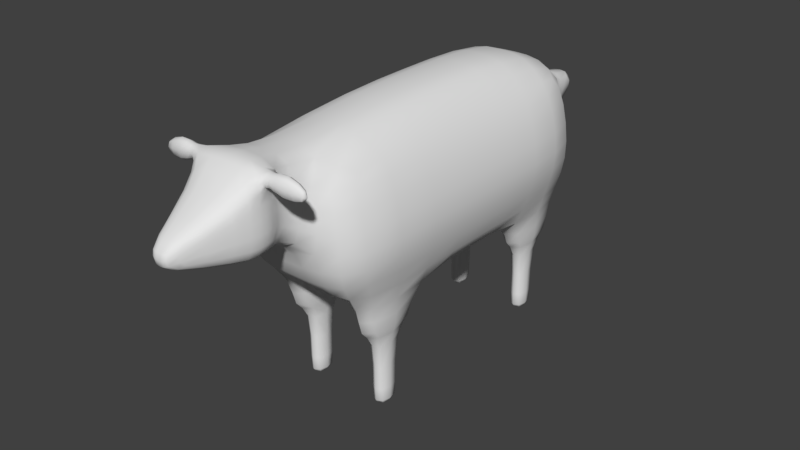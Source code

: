 # Source: sheep.blend  (saved by Blender 2.79.0; exported with 4.5.12 LTS)
import bpy
from mathutils import Matrix  # noqa: F401  (used for matrix-valued properties, if any)

bpy.ops.wm.read_factory_settings(use_empty=True)
scene = bpy.context.scene
scene.name = 'Scene'

# ---- collections
col_collection_1 = bpy.data.collections.new('Collection 1'); scene.collection.children.link(col_collection_1)

# ---- materials (node trees are filled in below, after node groups)
mat_material = bpy.data.materials.new('Material')
mat_material.alpha_threshold = 0.0
mat_material.use_transparent_shadow = False
mat_material.roughness = 0.5
mat_material.line_color = (0.0, 0.0, 0.0, 1.0)

# ---- material node trees

# ---- world
world_world = bpy.data.worlds.new('World'); scene.world = world_world
world_world.color = (0.05088, 0.05088, 0.05088)
world_world.use_sun_shadow = False
world_world.sun_shadow_jitter_overblur = 0.0
world_world.cycles.sampling_method = 'MANUAL'

# ---- meshes
me_cube = bpy.data.meshes.new('Cube')
me_cube.from_pydata([(0.6187, -0.2545, -0.7143), (0.6187, 3.041, -0.7143), (0.6084, -0.6128, 0.8263), (0.6084, 3.041, 0.8263), (0.6187, 1.393, -0.7143), (0.846, -0.6128, 0.03847), (0.846, 3.041, 0.03847), (0.6084, 1.393, 0.8263), (0.846, 1.393, 0.03847), (0.6187, 2.217, -0.7143), (0.7604, -0.6128, 0.5), (0.7604, 3.041, 0.5), (0.6084, 2.217, 0.8263), (0.6187, 0.5693, -0.7143), (0.2767, -0.2545, -0.7143), (0.7604, -0.5237, -0.3274), (0.2767, 3.041, -0.7143), (0.7604, 3.041, -0.3274), (0.6084, 0.5693, 0.8263), (0.3231, -0.7598, 1.0), (0.3231, 3.041, 1.0), (0.4477, -0.7598, 0.03847), (0.1932, 3.469, 0.03847), (0.846, 2.217, 0.03847), (0.846, 0.5693, 0.03847), (0.7604, 1.393, -0.3274), (0.7604, 1.393, 0.5), (0.3231, 1.393, 1.143), (0.3587, 1.393, -0.793), (0.2815, 2.217, -0.793), (0.2815, 0.5693, -0.793), (0.3231, 0.5693, 1.143), (0.3231, 2.217, 1.143), (0.7604, 0.5693, 0.5), (0.7604, 0.5693, -0.3274), (0.7604, 2.217, -0.3274), (0.1932, 3.371, 0.5), (0.4477, 3.371, -0.3274), (0.4477, -0.7209, -0.3274), (0.4477, -0.7598, 0.5), (0.7604, 2.217, 0.5), (0.417, -1.164, 1.102), (0.3099, -1.067, 0.2673), (0.3099, -1.067, 0.674), (0.4111, -1.352, 1.095), (0.3099, -1.374, 0.1979), (0.03983, -2.151, 0.5838), (0.03983, -2.151, 0.3304), (0.03983, -2.151, 0.4559), (0.406, -1.207, 0.6598), (0.3844, -1.209, 0.9125), (0.406, -1.207, 0.3802), (0.406, -1.374, 0.3324), (0.1156, -2.151, 0.3917), (0.406, -1.374, 0.6598), (0.4006, -1.352, 0.9083), (0.1156, -2.151, 0.4844), (0.1156, -2.151, 0.5418), (0.4861, -1.337, 1.067), (0.4739, -1.337, 0.9576), (0.4875, -1.203, 1.068), (0.4642, -1.231, 0.9596), (0.1493, 4.109, 0.2266), (0.1493, 4.011, 0.5338), (0.2653, -1.527, 0.219), (0.2653, -1.527, 0.8791), (0.3575, -1.527, 0.3429), (0.3575, -1.527, 0.6413), (0.3575, -1.527, 0.7634), (0.5358, 2.481, -1.151), (0.5358, 2.777, -1.151), (0.5358, 0.009291, -1.151), (0.5358, 0.3055, -1.151), (0.346, 0.009291, -1.151), (0.346, 2.777, -1.151), (0.346, 2.481, -1.151), (0.346, 0.3055, -1.151), (0.6187, 2.217, -1.097), (0.6187, 3.041, -1.097), (0.6187, -0.2545, -1.097), (0.6187, 0.5693, -1.097), (0.281, -0.2545, -1.097), (0.281, 3.041, -1.097), (0.281, 2.217, -1.097), (0.281, 0.5693, -1.097), (0.5358, 2.481, -1.922), (0.5358, 2.777, -1.922), (0.5358, 0.009291, -1.922), (0.5358, 0.3055, -1.922), (0.346, 0.009291, -1.922), (0.346, 2.777, -1.922), (0.346, 2.481, -1.922), (0.346, 0.3055, -1.922), (0.5358, 2.481, -2.018), (0.5358, 2.777, -2.018), (0.5358, 0.009291, -2.018), (0.5358, 0.3055, -2.018), (0.346, 0.009291, -2.018), (0.346, 2.777, -2.018), (0.346, 2.481, -2.018), (0.346, 0.3055, -2.018), (0.6363, -1.346, 1.135), (0.621, -1.346, 0.8435), (0.6381, -1.179, 1.138), (0.6087, -1.213, 0.8489), (0.8887, -1.293, 1.007), (0.8822, -1.293, 0.8999), (0.8895, -1.221, 1.008), (0.8769, -1.236, 0.9016), (-0.6187, -0.2545, -0.7143), (-0.6187, 3.041, -0.7143), (-0.6084, -0.6128, 0.8263), (-0.6084, 3.041, 0.8263), (-0.6187, 1.393, -0.7143), (0.0, -0.2545, -0.7143), (-0.846, -0.6128, 0.03847), (0.0, 3.041, -0.7143), (-0.846, 3.041, 0.03847), (-0.6084, 1.393, 0.8263), (0.0, -0.7598, 1.0), (0.0, 3.041, 1.0), (0.0, -0.7598, 0.03847), (0.0, 3.469, 0.03847), (-0.846, 1.393, 0.03847), (0.0, 1.393, 1.143), (0.0, 1.393, -0.835), (-0.6187, 2.217, -0.7143), (-0.7604, -0.6128, 0.5), (-0.7604, 3.041, 0.5), (-0.6084, 2.217, 0.8263), (-0.6187, 0.5693, -0.7143), (-0.2767, -0.2545, -0.7143), (-0.7604, -0.5237, -0.3274), (-0.2767, 3.041, -0.7143), (-0.7604, 3.041, -0.3274), (-0.6084, 0.5693, 0.8263), (-0.3231, -0.7598, 1.0), (-0.3231, 3.041, 1.0), (-0.4477, -0.7598, 0.03847), (0.0, -0.7209, -0.3274), (-0.1932, 3.469, 0.03847), (0.0, 3.371, -0.3274), (0.0, 3.371, 0.5), (-0.846, 2.217, 0.03847), (-0.846, 0.5693, 0.03847), (-0.7604, 1.393, -0.3274), (-0.7604, 1.393, 0.5), (0.0, 2.217, 1.143), (0.0, 0.5693, 1.143), (-0.3231, 1.393, 1.143), (-0.3587, 1.393, -0.793), (0.0, 0.5693, -0.835), (0.0, 2.217, -0.835), (-0.2815, 2.217, -0.793), (-0.2815, 0.5693, -0.793), (-0.3231, 0.5693, 1.143), (-0.3231, 2.217, 1.143), (-0.7604, 0.5693, 0.5), (-0.7604, 0.5693, -0.3274), (-0.7604, 2.217, -0.3274), (-0.1932, 3.371, 0.5), (-0.4477, 3.371, -0.3274), (-0.4477, -0.7209, -0.3274), (-0.4477, -0.7598, 0.5), (-0.7604, 2.217, 0.5), (-0.417, -1.164, 1.102), (0.0, -1.137, 1.137), (-0.3099, -1.067, 0.2673), (0.0, -1.067, 0.2673), (-0.3099, -1.067, 0.674), (-0.4111, -1.352, 1.095), (0.0, -1.374, 1.125), (-0.3099, -1.374, 0.1979), (0.0, -1.374, 0.1979), (-0.03983, -2.151, 0.5838), (0.0, -2.151, 0.5838), (-0.03983, -2.151, 0.3304), (0.0, -2.151, 0.3304), (0.0, -2.151, 0.4559), (-0.03983, -2.151, 0.4559), (-0.406, -1.207, 0.6598), (-0.3844, -1.209, 0.9125), (-0.406, -1.207, 0.3802), (-0.406, -1.374, 0.3324), (-0.1156, -2.151, 0.3917), (-0.406, -1.374, 0.6598), (-0.4006, -1.352, 0.9083), (-0.1156, -2.151, 0.4844), (-0.1156, -2.151, 0.5418), (-0.4861, -1.337, 1.067), (-0.4739, -1.337, 0.9576), (-0.4875, -1.203, 1.068), (-0.4642, -1.231, 0.9596), (-0.1493, 4.109, 0.2266), (0.0, 4.109, 0.2266), (0.0, 4.011, 0.5338), (-0.1493, 4.011, 0.5338), (0.0, -1.527, 0.8791), (0.0, -1.527, 0.219), (-0.2653, -1.527, 0.219), (-0.2653, -1.527, 0.8791), (-0.3575, -1.527, 0.3429), (-0.3575, -1.527, 0.6413), (-0.3575, -1.527, 0.7634), (-0.5358, 2.481, -1.151), (-0.5358, 2.777, -1.151), (-0.5358, 0.009291, -1.151), (-0.5358, 0.3055, -1.151), (-0.346, 0.009291, -1.151), (-0.346, 2.777, -1.151), (-0.346, 2.481, -1.151), (-0.346, 0.3055, -1.151), (-0.6187, 2.217, -1.097), (-0.6187, 3.041, -1.097), (-0.6187, -0.2545, -1.097), (-0.6187, 0.5693, -1.097), (-0.281, -0.2545, -1.097), (-0.281, 3.041, -1.097), (-0.281, 2.217, -1.097), (-0.281, 0.5693, -1.097), (-0.5358, 2.481, -1.922), (-0.5358, 2.777, -1.922), (-0.5358, 0.009291, -1.922), (-0.5358, 0.3055, -1.922), (-0.346, 0.009291, -1.922), (-0.346, 2.777, -1.922), (-0.346, 2.481, -1.922), (-0.346, 0.3055, -1.922), (-0.5358, 2.481, -2.018), (-0.5358, 2.777, -2.018), (-0.5358, 0.009291, -2.018), (-0.5358, 0.3055, -2.018), (-0.346, 0.009291, -2.018), (-0.346, 2.777, -2.018), (-0.346, 2.481, -2.018), (-0.346, 0.3055, -2.018), (-0.6363, -1.346, 1.135), (-0.621, -1.346, 0.8435), (-0.6381, -1.179, 1.138), (-0.6087, -1.213, 0.8489), (-0.8887, -1.293, 1.007), (-0.8822, -1.293, 0.8999), (-0.8895, -1.221, 1.008), (-0.8769, -1.236, 0.9016)], [], [(40, 11, 3, 12), (21, 42, 168, 121), (38, 139, 114, 14), (37, 141, 122, 22), (36, 142, 120, 20), (35, 17, 6, 23), (34, 25, 8, 24), (33, 26, 7, 18), (32, 20, 120, 147), (31, 27, 124, 148), (30, 151, 125, 28), (29, 152, 116, 16), (28, 125, 152, 29), (4, 28, 29, 9), (14, 114, 151, 30), (13, 30, 28, 4), (18, 7, 27, 31), (2, 18, 31, 19), (19, 31, 148, 119), (12, 3, 20, 32), (7, 12, 32, 27), (27, 32, 147, 124), (24, 8, 26, 33), (5, 24, 33, 10), (10, 33, 18, 2), (13, 4, 25, 34), (0, 13, 34, 15), (15, 34, 24, 5), (9, 1, 17, 35), (4, 9, 35, 25), (25, 35, 23, 8), (6, 22, 36, 11), (11, 36, 20, 3), (16, 116, 141, 37), (1, 16, 37, 17), (17, 37, 22, 6), (21, 121, 139, 38), (5, 21, 38, 15), (15, 38, 14, 0), (39, 43, 42, 21), (2, 19, 39, 10), (10, 39, 21, 5), (23, 6, 11, 40), (8, 23, 40, 26), (26, 40, 12, 7), (19, 41, 43, 39), (119, 166, 41, 19), (47, 53, 56, 48), (41, 50, 49, 43), (166, 171, 44, 41), (65, 68, 55, 44), (42, 45, 173, 168), (47, 48, 178, 177), (46, 175, 178, 48), (64, 47, 177, 198), (48, 56, 57, 46), (197, 175, 46, 65), (50, 55, 54, 49), (67, 56, 53, 66), (49, 54, 52, 51), (68, 57, 56, 67), (64, 66, 53, 47), (42, 51, 52, 45), (43, 49, 51, 42), (55, 59, 58, 44), (61, 60, 103, 104), (41, 60, 61, 50), (50, 61, 59, 55), (44, 58, 60, 41), (62, 194, 195, 63), (36, 63, 195, 142), (122, 194, 62, 22), (22, 62, 63, 36), (30, 13, 80, 84), (45, 52, 66, 64), (55, 68, 67, 54), (54, 67, 66, 52), (171, 197, 65, 44), (45, 64, 198, 173), (46, 57, 68, 65), (72, 71, 87, 88), (70, 69, 85, 86), (73, 76, 92, 89), (14, 30, 84, 81), (13, 0, 79, 80), (0, 14, 81, 79), (9, 29, 83, 77), (16, 1, 78, 82), (29, 16, 82, 83), (1, 9, 77, 78), (69, 70, 78, 77), (71, 72, 80, 79), (73, 71, 79, 81), (70, 74, 82, 78), (75, 69, 77, 83), (74, 75, 83, 82), (72, 76, 84, 80), (76, 73, 81, 84), (86, 85, 93, 94), (89, 92, 100, 97), (71, 73, 89, 87), (74, 70, 86, 90), (69, 75, 91, 85), (75, 74, 90, 91), (76, 72, 88, 92), (93, 99, 98, 94), (95, 97, 100, 96), (88, 87, 95, 96), (87, 89, 97, 95), (90, 86, 94, 98), (85, 91, 99, 93), (91, 90, 98, 99), (92, 88, 96, 100), (104, 103, 107, 108), (60, 58, 101, 103), (59, 61, 104, 102), (58, 59, 102, 101), (105, 106, 108, 107), (103, 101, 105, 107), (102, 104, 108, 106), (101, 102, 106, 105), (164, 129, 112, 128), (138, 121, 168, 167), (162, 131, 114, 139), (161, 140, 122, 141), (160, 137, 120, 142), (159, 143, 117, 134), (158, 144, 123, 145), (157, 135, 118, 146), (156, 147, 120, 137), (155, 148, 124, 149), (154, 150, 125, 151), (153, 133, 116, 152), (150, 153, 152, 125), (113, 126, 153, 150), (131, 154, 151, 114), (130, 113, 150, 154), (135, 155, 149, 118), (111, 136, 155, 135), (136, 119, 148, 155), (129, 156, 137, 112), (118, 149, 156, 129), (149, 124, 147, 156), (144, 157, 146, 123), (115, 127, 157, 144), (127, 111, 135, 157), (130, 158, 145, 113), (109, 132, 158, 130), (132, 115, 144, 158), (126, 159, 134, 110), (113, 145, 159, 126), (145, 123, 143, 159), (117, 128, 160, 140), (128, 112, 137, 160), (133, 161, 141, 116), (110, 134, 161, 133), (134, 117, 140, 161), (138, 162, 139, 121), (115, 132, 162, 138), (132, 109, 131, 162), (163, 138, 167, 169), (111, 127, 163, 136), (127, 115, 138, 163), (143, 164, 128, 117), (123, 146, 164, 143), (146, 118, 129, 164), (136, 163, 169, 165), (119, 136, 165, 166), (176, 179, 187, 184), (165, 169, 180, 181), (166, 165, 170, 171), (200, 170, 186, 203), (167, 168, 173, 172), (176, 177, 178, 179), (174, 179, 178, 175), (199, 198, 177, 176), (179, 174, 188, 187), (197, 200, 174, 175), (181, 180, 185, 186), (202, 201, 184, 187), (180, 182, 183, 185), (203, 202, 187, 188), (199, 176, 184, 201), (167, 172, 183, 182), (169, 167, 182, 180), (186, 170, 189, 190), (192, 239, 238, 191), (165, 181, 192, 191), (181, 186, 190, 192), (170, 165, 191, 189), (193, 196, 195, 194), (160, 142, 195, 196), (122, 140, 193, 194), (140, 160, 196, 193), (154, 219, 215, 130), (172, 199, 201, 183), (186, 185, 202, 203), (185, 183, 201, 202), (171, 170, 200, 197), (172, 173, 198, 199), (174, 200, 203, 188), (207, 223, 222, 206), (205, 221, 220, 204), (208, 224, 227, 211), (131, 216, 219, 154), (130, 215, 214, 109), (109, 214, 216, 131), (126, 212, 218, 153), (133, 217, 213, 110), (153, 218, 217, 133), (110, 213, 212, 126), (204, 212, 213, 205), (206, 214, 215, 207), (208, 216, 214, 206), (205, 213, 217, 209), (210, 218, 212, 204), (209, 217, 218, 210), (207, 215, 219, 211), (211, 219, 216, 208), (221, 229, 228, 220), (224, 232, 235, 227), (206, 222, 224, 208), (209, 225, 221, 205), (204, 220, 226, 210), (210, 226, 225, 209), (211, 227, 223, 207), (228, 229, 233, 234), (230, 231, 235, 232), (223, 231, 230, 222), (222, 230, 232, 224), (225, 233, 229, 221), (220, 228, 234, 226), (226, 234, 233, 225), (227, 235, 231, 223), (239, 243, 242, 238), (191, 238, 236, 189), (190, 237, 239, 192), (189, 236, 237, 190), (240, 242, 243, 241), (238, 242, 240, 236), (237, 241, 243, 239), (236, 240, 241, 237)])
me_cube.polygons.foreach_set('use_smooth', [True] * 242)
_uv = me_cube.uv_layers.new(name='UVMap')
_uv.uv.foreach_set('vector', [0.311, 0.1616, 0.311, 0.0004766, 0.376, 0.001477, 0.376, 0.1626, 0.6156, 0.9871, 0.6416, 0.914, 0.7021, 0.9137, 0.7031, 0.9866, 0.6775, 0.0, 0.765, 0.0007899, 0.765, 0.1143, 0.7109, 0.1139, 0.8609, 0.2633, 0.7742, 0.2633, 0.7678, 0.206, 0.8052, 0.206, 0.8024, 0.1159, 0.765, 0.1159, 0.7675, 0.0, 0.8301, 3.501e-08, 0.1492, 0.1619, 0.1492, 0.0007346, 0.22, 0.0, 0.22, 0.1612, 0.1492, 0.4842, 0.1492, 0.3231, 0.22, 0.3223, 0.22, 0.4835, 0.311, 0.484, 0.311, 0.3228, 0.376, 0.3238, 0.376, 0.485, 0.5504, 0.1526, 0.5479, 0.0, 0.6109, 0.0006601, 0.6134, 0.1533, 0.5515, 0.4688, 0.5509, 0.3107, 0.614, 0.3114, 0.6145, 0.4695, 0.7071, 0.2684, 0.7624, 0.2721, 0.7592, 0.4208, 0.6888, 0.4169, 0.7007, 0.5657, 0.756, 0.5694, 0.7522, 0.7088, 0.6981, 0.7083, 0.6888, 0.4169, 0.7592, 0.4208, 0.756, 0.5694, 0.7007, 0.5657, 0.6376, 0.4105, 0.6888, 0.4169, 0.7007, 0.5657, 0.6344, 0.5591, 0.7109, 0.1139, 0.765, 0.1143, 0.7624, 0.2721, 0.7071, 0.2684, 0.6408, 0.2619, 0.7071, 0.2684, 0.6888, 0.4169, 0.6376, 0.4105, 0.376, 0.485, 0.376, 0.3238, 0.4403, 0.3258, 0.4403, 0.487, 0.4922, 0.7073, 0.4915, 0.4804, 0.5515, 0.4688, 0.5504, 0.7294, 0.5504, 0.7294, 0.5515, 0.4688, 0.6145, 0.4695, 0.6134, 0.7301, 0.4904, 0.1642, 0.4898, 0.006115, 0.5479, 0.0, 0.5504, 0.1526, 0.376, 0.3238, 0.376, 0.1626, 0.4403, 0.1646, 0.4403, 0.3258, 0.5509, 0.3107, 0.5504, 0.1526, 0.6134, 0.1533, 0.614, 0.3114, 0.22, 0.4835, 0.22, 0.3223, 0.311, 0.3228, 0.311, 0.484, 0.22, 0.7148, 0.22, 0.4835, 0.311, 0.484, 0.311, 0.7153, 0.311, 0.7153, 0.311, 0.484, 0.376, 0.485, 0.376, 0.7163, 0.07483, 0.4854, 0.07483, 0.3242, 0.1492, 0.3231, 0.1492, 0.4842, 0.07483, 0.6466, 0.07483, 0.4854, 0.1492, 0.4842, 0.1492, 0.6981, 0.1492, 0.6981, 0.1492, 0.4842, 0.22, 0.4835, 0.22, 0.7148, 0.07483, 0.1631, 0.07483, 0.001882, 0.1492, 0.0007346, 0.1492, 0.1619, 0.07483, 0.3242, 0.07483, 0.1631, 0.1492, 0.1619, 0.1492, 0.3231, 0.1492, 0.3231, 0.1492, 0.1619, 0.22, 0.1612, 0.22, 0.3223, 0.9421, 0.1712, 0.8052, 0.206, 0.8024, 0.1159, 0.9204, 0.08904, 0.9204, 0.08904, 0.8024, 0.1159, 0.8301, 3.501e-08, 0.8873, 0.03093, 0.8401, 0.3053, 0.7865, 0.3053, 0.7742, 0.2633, 0.8609, 0.2633, 0.9064, 0.3053, 0.8401, 0.3053, 0.8609, 0.2633, 0.9296, 0.2364, 0.9296, 0.2364, 0.8609, 0.2633, 0.8052, 0.206, 0.9421, 0.1712, 0.8448, 0.8522, 0.9322, 0.8526, 0.9314, 0.9244, 0.844, 0.9239, 0.765, 0.8523, 0.8448, 0.8522, 0.844, 0.9239, 0.7802, 0.9244, 0.6156, 0.03502, 0.6775, 0.0, 0.7109, 0.1139, 0.644, 0.1132, 0.8609, 0.6429, 0.8412, 0.5751, 0.9184, 0.5938, 0.9486, 0.6641, 0.8119, 0.6983, 0.8698, 0.6641, 0.8451, 0.7618, 0.782, 0.7621, 0.782, 0.7621, 0.8451, 0.7618, 0.8448, 0.8522, 0.765, 0.8523, 0.22, 0.1612, 0.22, 0.0, 0.311, 0.0004766, 0.311, 0.1616, 0.22, 0.3223, 0.22, 0.1612, 0.311, 0.1616, 0.311, 0.3228, 0.311, 0.3228, 0.311, 0.1616, 0.376, 0.1626, 0.376, 0.3238, 0.7651, 0.6187, 0.765, 0.538, 0.8412, 0.5751, 0.8609, 0.6429, 0.6134, 0.7301, 0.6156, 0.7972, 0.5337, 0.803, 0.5504, 0.7294, 0.2313, 0.8959, 0.2165, 0.8838, 0.2165, 0.8657, 0.2313, 0.8713, 0.765, 0.538, 0.8029, 0.538, 0.8509, 0.5502, 0.8412, 0.5751, 0.6156, 0.7972, 0.6156, 0.8431, 0.5349, 0.8393, 0.5337, 0.803, 0.8232, 0.478, 0.8457, 0.4842, 0.8104, 0.511, 0.775, 0.5025, 0.6416, 0.914, 0.6423, 0.864, 0.7029, 0.8637, 0.7021, 0.9137, 0.2313, 0.8959, 0.2313, 0.8713, 0.2391, 0.8713, 0.2391, 0.8959, 0.2313, 0.8463, 0.2391, 0.8463, 0.2391, 0.8713, 0.2313, 0.8713, 0.6511, 0.8348, 0.6953, 0.7134, 0.7031, 0.7134, 0.703, 0.8345, 0.2313, 0.8713, 0.2165, 0.8657, 0.2165, 0.8545, 0.2313, 0.8463, 0.4403, 0.9761, 0.4425, 0.8448, 0.4503, 0.8448, 0.4921, 0.9761, 0.8029, 0.538, 0.8104, 0.511, 0.8587, 0.5184, 0.8509, 0.5502, 0.8689, 0.4898, 0.9261, 0.3761, 0.9437, 0.3804, 0.9256, 0.5035, 0.8509, 0.5502, 0.8587, 0.5184, 0.9209, 0.5334, 0.904, 0.563, 0.8457, 0.4842, 0.9152, 0.3735, 0.9261, 0.3761, 0.8689, 0.4898, 0.6511, 0.8348, 0.6324, 0.8255, 0.6801, 0.7088, 0.6953, 0.7134, 0.9184, 0.5938, 0.904, 0.563, 0.9209, 0.5334, 0.9458, 0.5388, 0.8412, 0.5751, 0.8509, 0.5502, 0.904, 0.563, 0.9184, 0.5938, 0.5585, 0.9381, 0.5689, 0.9241, 0.5903, 0.9229, 0.5951, 0.9381, 0.034, 0.9584, 0.01686, 0.9599, 0.0, 0.9354, 0.04763, 0.9253, 0.01759, 0.9752, 0.01686, 0.9599, 0.034, 0.9584, 0.04763, 0.971, 0.3737, 0.8657, 0.3646, 0.8808, 0.3457, 0.8807, 0.3479, 0.8662, 0.5349, 0.8393, 0.5199, 0.8372, 0.5195, 0.8116, 0.5337, 0.803, 0.113, 0.8775, 0.1419, 0.878, 0.1419, 0.9407, 0.113, 0.9402, 0.308, 0.99, 0.3153, 0.8657, 0.3444, 0.8657, 0.3457, 0.99, 0.374, 0.9871, 0.3765, 0.8859, 0.4057, 0.8859, 0.4118, 0.9871, 0.1498, 0.8463, 0.1605, 0.7163, 0.2231, 0.7225, 0.242, 0.8463, 0.04773, 0.8875, 0.113, 0.8775, 0.113, 0.9459, 0.04763, 0.9418, 0.9458, 0.5388, 0.9209, 0.5334, 0.9256, 0.5035, 0.9486, 0.5084, 0.8104, 0.511, 0.8457, 0.4842, 0.8689, 0.4898, 0.8587, 0.5184, 0.8587, 0.5184, 0.8689, 0.4898, 0.9256, 0.5035, 0.9209, 0.5334, 0.7508, 0.9592, 0.7031, 0.9592, 0.7056, 0.9075, 0.7486, 0.8784, 0.6423, 0.864, 0.6511, 0.8348, 0.703, 0.8345, 0.7029, 0.8637, 0.4503, 0.8448, 0.4657, 0.8431, 0.5116, 0.9716, 0.4921, 0.9761, 0.9901, 0.8336, 0.9322, 0.8335, 0.9322, 0.6829, 0.9901, 0.683, 1.0, 0.1695, 0.9421, 0.1694, 0.9421, 0.01882, 1.0, 0.01891, 0.7031, 0.7088, 0.7611, 0.7088, 0.7611, 0.8596, 0.7031, 0.8596, 0.0749, 0.8775, 0.0903, 0.7163, 0.1498, 0.7163, 0.1498, 0.8775, 0.07483, 0.4854, 0.07483, 0.6466, 0.0, 0.6467, 0.0, 0.4855, 0.1498, 0.8463, 0.2165, 0.8463, 0.2158, 0.9212, 0.1499, 0.9212, 0.3079, 0.9408, 0.2421, 0.9253, 0.242, 0.8657, 0.3079, 0.8658, 0.8401, 0.3053, 0.9064, 0.3053, 0.9107, 0.3735, 0.8452, 0.3735, 0.0154, 0.8775, 0.0, 0.7163, 0.0749, 0.7163, 0.0749, 0.8775, 0.07483, 0.001882, 0.07483, 0.1631, 2.332e-08, 0.1632, 0.0, 0.002001, 0.3575, 0.8134, 0.3575, 0.7599, 0.374, 0.7163, 0.374, 0.8649, 0.2585, 0.7686, 0.2585, 0.8221, 0.242, 0.8657, 0.242, 0.7171, 0.2956, 0.7681, 0.2585, 0.7686, 0.242, 0.7171, 0.308, 0.7163, 0.3575, 0.7599, 0.3204, 0.7604, 0.308, 0.7171, 0.374, 0.7163, 0.3204, 0.8139, 0.3575, 0.8134, 0.374, 0.8649, 0.308, 0.8657, 0.3204, 0.7604, 0.3204, 0.8139, 0.308, 0.8657, 0.308, 0.7171, 0.2585, 0.8221, 0.2956, 0.8216, 0.308, 0.8649, 0.242, 0.8657, 0.2956, 0.8216, 0.2956, 0.7681, 0.308, 0.7163, 0.308, 0.8649, 1.0, 0.01891, 0.9421, 0.01882, 0.9421, 0.0, 1.0, 9.228e-05, 0.7031, 0.8596, 0.7611, 0.8596, 0.7611, 0.8784, 0.7031, 0.8784, 0.9421, 0.1695, 0.9791, 0.1696, 0.9791, 0.3203, 0.9421, 0.3203, 0.5483, 1.0, 0.5116, 0.9977, 0.5116, 0.8603, 0.5483, 0.8626, 0.9486, 0.3735, 0.9856, 0.3735, 0.9856, 0.5243, 0.9486, 0.5242, 0.432, 0.8859, 0.374, 0.8859, 0.374, 0.7351, 0.432, 0.7351, 0.9689, 0.9905, 0.9322, 0.9882, 0.9322, 0.8508, 0.9689, 0.8531, 0.1869, 0.9217, 0.224, 0.9212, 0.224, 0.9747, 0.1869, 0.9751, 0.1498, 0.9217, 0.1869, 0.9212, 0.1869, 0.9747, 0.1498, 0.9751, 0.9901, 0.683, 0.9322, 0.6829, 0.9322, 0.6641, 0.9901, 0.6642, 0.9421, 0.3203, 0.9791, 0.3203, 0.9791, 0.3392, 0.9421, 0.3391, 0.5483, 0.8626, 0.5116, 0.8603, 0.5116, 0.8431, 0.5483, 0.8454, 0.9486, 0.5242, 0.9856, 0.5243, 0.9856, 0.5431, 0.9486, 0.543, 0.432, 0.7351, 0.374, 0.7351, 0.374, 0.7163, 0.432, 0.7163, 0.9689, 0.8531, 0.9322, 0.8508, 0.9322, 0.8336, 0.9689, 0.8359, 0.04763, 0.9253, 0.0, 0.9354, 0.006948, 0.8809, 0.02434, 0.8775, 0.5195, 0.8116, 0.5199, 0.8372, 0.4915, 0.8361, 0.4911, 0.8038, 0.3457, 0.8807, 0.3646, 0.8808, 0.3737, 0.9095, 0.3501, 0.9094, 0.5903, 0.9229, 0.5689, 0.9241, 0.5483, 0.8943, 0.6054, 0.8945, 0.7648, 0.8787, 0.7648, 0.8995, 0.7537, 0.8991, 0.7508, 0.8784, 0.4911, 0.8038, 0.4915, 0.8361, 0.4405, 0.8303, 0.4403, 0.8165, 0.3501, 0.9094, 0.3737, 0.9095, 0.3609, 0.9612, 0.3508, 0.9612, 0.6054, 0.8945, 0.5483, 0.8943, 0.5621, 0.8432, 0.5831, 0.8431, 0.311, 0.1616, 0.376, 0.1626, 0.376, 0.001477, 0.311, 0.0004766, 0.6156, 0.9871, 0.7031, 0.9866, 0.7021, 0.9137, 0.6416, 0.914, 0.6775, 0.0, 0.7109, 0.1139, 0.765, 0.1143, 0.765, 0.0007899, 0.8609, 0.2633, 0.8052, 0.206, 0.7678, 0.206, 0.7742, 0.2633, 0.8024, 0.1159, 0.8301, 3.501e-08, 0.7675, 0.0, 0.765, 0.1159, 0.1492, 0.1619, 0.22, 0.1612, 0.22, 0.0, 0.1492, 0.0007346, 0.1492, 0.4842, 0.22, 0.4835, 0.22, 0.3223, 0.1492, 0.3231, 0.311, 0.484, 0.376, 0.485, 0.376, 0.3238, 0.311, 0.3228, 0.5504, 0.1526, 0.6134, 0.1533, 0.6109, 0.0006601, 0.5479, 0.0, 0.5515, 0.4688, 0.6145, 0.4695, 0.614, 0.3114, 0.5509, 0.3107, 0.7071, 0.2684, 0.6888, 0.4169, 0.7592, 0.4208, 0.7624, 0.2721, 0.7007, 0.5657, 0.6981, 0.7083, 0.7522, 0.7088, 0.756, 0.5694, 0.6888, 0.4169, 0.7007, 0.5657, 0.756, 0.5694, 0.7592, 0.4208, 0.6376, 0.4105, 0.6344, 0.5591, 0.7007, 0.5657, 0.6888, 0.4169, 0.7109, 0.1139, 0.7071, 0.2684, 0.7624, 0.2721, 0.765, 0.1143, 0.6408, 0.2619, 0.6376, 0.4105, 0.6888, 0.4169, 0.7071, 0.2684, 0.376, 0.485, 0.4403, 0.487, 0.4403, 0.3258, 0.376, 0.3238, 0.4922, 0.7073, 0.5504, 0.7294, 0.5515, 0.4688, 0.4915, 0.4804, 0.5504, 0.7294, 0.6134, 0.7301, 0.6145, 0.4695, 0.5515, 0.4688, 0.4904, 0.1642, 0.5504, 0.1526, 0.5479, 0.0, 0.4898, 0.006115, 0.376, 0.3238, 0.4403, 0.3258, 0.4403, 0.1646, 0.376, 0.1626, 0.5509, 0.3107, 0.614, 0.3114, 0.6134, 0.1533, 0.5504, 0.1526, 0.22, 0.4835, 0.311, 0.484, 0.311, 0.3228, 0.22, 0.3223, 0.22, 0.7148, 0.311, 0.7153, 0.311, 0.484, 0.22, 0.4835, 0.311, 0.7153, 0.376, 0.7163, 0.376, 0.485, 0.311, 0.484, 0.07483, 0.4854, 0.1492, 0.4842, 0.1492, 0.3231, 0.07483, 0.3242, 0.07483, 0.6466, 0.1492, 0.6981, 0.1492, 0.4842, 0.07483, 0.4854, 0.1492, 0.6981, 0.22, 0.7148, 0.22, 0.4835, 0.1492, 0.4842, 0.07483, 0.1631, 0.1492, 0.1619, 0.1492, 0.0007346, 0.07483, 0.001882, 0.07483, 0.3242, 0.1492, 0.3231, 0.1492, 0.1619, 0.07483, 0.1631, 0.1492, 0.3231, 0.22, 0.3223, 0.22, 0.1612, 0.1492, 0.1619, 0.9421, 0.1712, 0.9204, 0.08904, 0.8024, 0.1159, 0.8052, 0.206, 0.9204, 0.08904, 0.8873, 0.03093, 0.8301, 3.501e-08, 0.8024, 0.1159, 0.8401, 0.3053, 0.8609, 0.2633, 0.7742, 0.2633, 0.7865, 0.3053, 0.9064, 0.3053, 0.9296, 0.2364, 0.8609, 0.2633, 0.8401, 0.3053, 0.9296, 0.2364, 0.9421, 0.1712, 0.8052, 0.206, 0.8609, 0.2633, 0.8448, 0.8522, 0.844, 0.9239, 0.9314, 0.9244, 0.9322, 0.8526, 0.765, 0.8523, 0.7802, 0.9244, 0.844, 0.9239, 0.8448, 0.8522, 0.6156, 0.03502, 0.644, 0.1132, 0.7109, 0.1139, 0.6775, 0.0, 0.8609, 0.6429, 0.9486, 0.6641, 0.9184, 0.5938, 0.8412, 0.5751, 0.8119, 0.6983, 0.782, 0.7621, 0.8451, 0.7618, 0.8698, 0.6641, 0.782, 0.7621, 0.765, 0.8523, 0.8448, 0.8522, 0.8451, 0.7618, 0.22, 0.1612, 0.311, 0.1616, 0.311, 0.0004766, 0.22, 0.0, 0.22, 0.3223, 0.311, 0.3228, 0.311, 0.1616, 0.22, 0.1612, 0.311, 0.3228, 0.376, 0.3238, 0.376, 0.1626, 0.311, 0.1616, 0.7651, 0.6187, 0.8609, 0.6429, 0.8412, 0.5751, 0.765, 0.538, 0.6134, 0.7301, 0.5504, 0.7294, 0.5337, 0.803, 0.6156, 0.7972, 0.2313, 0.8959, 0.2313, 0.8713, 0.2165, 0.8657, 0.2165, 0.8838, 0.765, 0.538, 0.8412, 0.5751, 0.8509, 0.5502, 0.8029, 0.538, 0.6156, 0.7972, 0.5337, 0.803, 0.5349, 0.8393, 0.6156, 0.8431, 0.8232, 0.478, 0.775, 0.5025, 0.8104, 0.511, 0.8457, 0.4842, 0.6416, 0.914, 0.7021, 0.9137, 0.7029, 0.8637, 0.6423, 0.864, 0.2313, 0.8959, 0.2391, 0.8959, 0.2391, 0.8713, 0.2313, 0.8713, 0.2313, 0.8463, 0.2313, 0.8713, 0.2391, 0.8713, 0.2391, 0.8463, 0.6511, 0.8348, 0.703, 0.8345, 0.7031, 0.7134, 0.6953, 0.7134, 0.2313, 0.8713, 0.2313, 0.8463, 0.2165, 0.8545, 0.2165, 0.8657, 0.4403, 0.9761, 0.4921, 0.9761, 0.4503, 0.8448, 0.4425, 0.8448, 0.8029, 0.538, 0.8509, 0.5502, 0.8587, 0.5184, 0.8104, 0.511, 0.8689, 0.4898, 0.9256, 0.5035, 0.9437, 0.3804, 0.9261, 0.3761, 0.8509, 0.5502, 0.904, 0.563, 0.9209, 0.5334, 0.8587, 0.5184, 0.8457, 0.4842, 0.8689, 0.4898, 0.9261, 0.3761, 0.9152, 0.3735, 0.6511, 0.8348, 0.6953, 0.7134, 0.6801, 0.7088, 0.6324, 0.8255, 0.9184, 0.5938, 0.9458, 0.5388, 0.9209, 0.5334, 0.904, 0.563, 0.8412, 0.5751, 0.9184, 0.5938, 0.904, 0.563, 0.8509, 0.5502, 0.5585, 0.9381, 0.5951, 0.9381, 0.5903, 0.9229, 0.5689, 0.9241, 0.034, 0.9584, 0.04763, 0.9253, 0.0, 0.9354, 0.01686, 0.9599, 0.01759, 0.9752, 0.04763, 0.971, 0.034, 0.9584, 0.01686, 0.9599, 0.3737, 0.8657, 0.3479, 0.8662, 0.3457, 0.8807, 0.3646, 0.8808, 0.5349, 0.8393, 0.5337, 0.803, 0.5195, 0.8116, 0.5199, 0.8372, 0.113, 0.8775, 0.113, 0.9402, 0.1419, 0.9407, 0.1419, 0.878, 0.308, 0.99, 0.3457, 0.99, 0.3444, 0.8657, 0.3153, 0.8657, 0.374, 0.9871, 0.4118, 0.9871, 0.4057, 0.8859, 0.3765, 0.8859, 0.1498, 0.8463, 0.242, 0.8463, 0.2231, 0.7225, 0.1605, 0.7163, 0.04773, 0.8875, 0.04763, 0.9418, 0.113, 0.9459, 0.113, 0.8775, 0.9458, 0.5388, 0.9486, 0.5084, 0.9256, 0.5035, 0.9209, 0.5334, 0.8104, 0.511, 0.8587, 0.5184, 0.8689, 0.4898, 0.8457, 0.4842, 0.8587, 0.5184, 0.9209, 0.5334, 0.9256, 0.5035, 0.8689, 0.4898, 0.7508, 0.9592, 0.7486, 0.8784, 0.7056, 0.9075, 0.7031, 0.9592, 0.6423, 0.864, 0.7029, 0.8637, 0.703, 0.8345, 0.6511, 0.8348, 0.4503, 0.8448, 0.4921, 0.9761, 0.5116, 0.9716, 0.4657, 0.8431, 0.9901, 0.8336, 0.9901, 0.683, 0.9322, 0.6829, 0.9322, 0.8335, 1.0, 0.1695, 1.0, 0.01891, 0.9421, 0.01882, 0.9421, 0.1694, 0.7031, 0.7088, 0.7031, 0.8596, 0.7611, 0.8596, 0.7611, 0.7088, 0.0749, 0.8775, 0.1498, 0.8775, 0.1498, 0.7163, 0.0903, 0.7163, 0.07483, 0.4854, 0.0, 0.4855, 0.0, 0.6467, 0.07483, 0.6466, 0.1498, 0.8463, 0.1499, 0.9212, 0.2158, 0.9212, 0.2165, 0.8463, 0.3079, 0.9408, 0.3079, 0.8658, 0.242, 0.8657, 0.2421, 0.9253, 0.8401, 0.3053, 0.8452, 0.3735, 0.9107, 0.3735, 0.9064, 0.3053, 0.0154, 0.8775, 0.0749, 0.8775, 0.0749, 0.7163, 0.0, 0.7163, 0.07483, 0.001882, 0.0, 0.002001, 2.332e-08, 0.1632, 0.07483, 0.1631, 0.3575, 0.8134, 0.374, 0.8649, 0.374, 0.7163, 0.3575, 0.7599, 0.2585, 0.7686, 0.242, 0.7171, 0.242, 0.8657, 0.2585, 0.8221, 0.2956, 0.7681, 0.308, 0.7163, 0.242, 0.7171, 0.2585, 0.7686, 0.3575, 0.7599, 0.374, 0.7163, 0.308, 0.7171, 0.3204, 0.7604, 0.3204, 0.8139, 0.308, 0.8657, 0.374, 0.8649, 0.3575, 0.8134, 0.3204, 0.7604, 0.308, 0.7171, 0.308, 0.8657, 0.3204, 0.8139, 0.2585, 0.8221, 0.242, 0.8657, 0.308, 0.8649, 0.2956, 0.8216, 0.2956, 0.8216, 0.308, 0.8649, 0.308, 0.7163, 0.2956, 0.7681, 1.0, 0.01891, 1.0, 9.228e-05, 0.9421, 0.0, 0.9421, 0.01882, 0.7031, 0.8596, 0.7031, 0.8784, 0.7611, 0.8784, 0.7611, 0.8596, 0.9421, 0.1695, 0.9421, 0.3203, 0.9791, 0.3203, 0.9791, 0.1696, 0.5483, 1.0, 0.5483, 0.8626, 0.5116, 0.8603, 0.5116, 0.9977, 0.9486, 0.3735, 0.9486, 0.5242, 0.9856, 0.5243, 0.9856, 0.3735, 0.432, 0.8859, 0.432, 0.7351, 0.374, 0.7351, 0.374, 0.8859, 0.9689, 0.9905, 0.9689, 0.8531, 0.9322, 0.8508, 0.9322, 0.9882, 0.1869, 0.9217, 0.1869, 0.9751, 0.224, 0.9747, 0.224, 0.9212, 0.1498, 0.9217, 0.1498, 0.9751, 0.1869, 0.9747, 0.1869, 0.9212, 0.9901, 0.683, 0.9901, 0.6642, 0.9322, 0.6641, 0.9322, 0.6829, 0.9421, 0.3203, 0.9421, 0.3391, 0.9791, 0.3392, 0.9791, 0.3203, 0.5483, 0.8626, 0.5483, 0.8454, 0.5116, 0.8431, 0.5116, 0.8603, 0.9486, 0.5242, 0.9486, 0.543, 0.9856, 0.5431, 0.9856, 0.5243, 0.432, 0.7351, 0.432, 0.7163, 0.374, 0.7163, 0.374, 0.7351, 0.9689, 0.8531, 0.9689, 0.8359, 0.9322, 0.8336, 0.9322, 0.8508, 0.04763, 0.9253, 0.02434, 0.8775, 0.006948, 0.8809, 0.0, 0.9354, 0.5195, 0.8116, 0.4911, 0.8038, 0.4915, 0.8361, 0.5199, 0.8372, 0.3457, 0.8807, 0.3501, 0.9094, 0.3737, 0.9095, 0.3646, 0.8808, 0.5903, 0.9229, 0.6054, 0.8945, 0.5483, 0.8943, 0.5689, 0.9241, 0.7648, 0.8787, 0.7508, 0.8784, 0.7537, 0.8991, 0.7648, 0.8995, 0.4911, 0.8038, 0.4403, 0.8165, 0.4405, 0.8303, 0.4915, 0.8361, 0.3501, 0.9094, 0.3508, 0.9612, 0.3609, 0.9612, 0.3737, 0.9095, 0.6054, 0.8945, 0.5831, 0.8431, 0.5621, 0.8432, 0.5483, 0.8943])
me_cube.materials.append(mat_material)
me_cube.use_remesh_preserve_volume = False
me_cube.use_remesh_preserve_attributes = False
me_cube.use_mirror_vertex_groups = False
me_cube.update()
arm_armature = bpy.data.armatures.new('Armature')  # bones are not reproduced

# ---- objects
ob_skeleton = bpy.data.objects.new('Skeleton', arm_armature)
ob_sheep_body = bpy.data.objects.new('Sheep Body', me_cube)

# ---- transforms, parenting, visibility, modifiers, constraints
ob_skeleton.location = (7.08e-08, 0.03741, 0.6903)
ob_skeleton.rotation_euler = (-1.571, -0.0, 0.0)
ob_skeleton.lineart.crease_threshold = 0.0
ob_sheep_body.parent = ob_skeleton
ob_sheep_body.matrix_parent_inverse = Matrix(((1.0, 0.0, -0.0, -7.08e-08), (0.0, 7.55e-08, -1.0, 0.6903), (0.0, 1.0, 7.55e-08, -0.03741), (0.0, 0.0, 0.0, 1.0)))
ob_sheep_body.location = (0.0, 0.0, 0.0)
ob_sheep_body.lock_rotations_4d = False
ob_sheep_body.empty_display_type = 'ARROWS'
ob_sheep_body.lineart.crease_threshold = 0.0
_vg = ob_sheep_body.vertex_groups.new(name='Spine 1')
for _i, _w in zip([2, 7, 10, 18, 24, 26, 27, 31, 33, 111, 118, 119, 124, 127, 135, 144, 146, 148, 149, 155, 157], [0.1134, 0.05754, 0.03015, 0.6611, 0.06406, 0.02652, 0.05792, 0.8374, 0.2142, 0.1134, 0.05754, 0.03087, 0.05393, 0.03015, 0.6611, 0.06406, 0.02652, 0.8837, 0.05792, 0.8374, 0.2142]): _vg.add([_i], _w, 'REPLACE')
_vg = ob_sheep_body.vertex_groups.new(name='Spine 2')
for _i, _w in zip([4, 7, 8, 9, 12, 13, 18, 23, 24, 25, 26, 27, 28, 29, 30, 31, 32, 33, 34, 35, 40, 113, 118, 123, 124, 125, 126, 129, 130, 135, 143, 144, 145, 146, 147, 148, 149, 150, 151, 152, 153, 154, 155, 156, 157, 158, 159, 164], [0.4461, 0.7884, 0.5825, 0.03904, 0.09381, 0.04604, 0.07491, 0.09574, 0.07004, 0.4988, 0.6951, 0.846, 0.4271, 0.03126, 0.03549, 0.0558, 0.07513, 0.07962, 0.05877, 0.07281, 0.108, 0.4461, 0.7884, 0.5825, 0.868, 0.4221, 0.03904, 0.09381, 0.04604, 0.07491, 0.09574, 0.07004, 0.4988, 0.6951, 0.06422, 0.0424, 0.846, 0.4271, 0.04487, 0.04223, 0.03126, 0.03549, 0.0558, 0.07513, 0.07962, 0.05877, 0.07281, 0.108]): _vg.add([_i], _w, 'REPLACE')
_vg = ob_sheep_body.vertex_groups.new(name='Spine 3')
for _i, _w in zip([3, 6, 7, 8, 11, 12, 20, 23, 25, 26, 27, 32, 35, 40, 112, 117, 118, 120, 123, 124, 128, 129, 137, 143, 145, 146, 147, 149, 156, 159, 164], [0.1381, 0.01174, 0.07481, 0.0458, 0.07542, 0.7198, 0.07042, 0.1696, 0.004927, 0.07475, 0.0656, 0.8197, 0.05345, 0.5375, 0.1381, 0.01174, 0.07481, 0.05244, 0.0458, 0.05924, 0.07542, 0.7198, 0.07042, 0.1696, 0.004927, 0.07475, 0.8539, 0.0656, 0.8197, 0.05345, 0.5375]): _vg.add([_i], _w, 'REPLACE')
_vg = ob_sheep_body.vertex_groups.new(name='Spine 4')
for _i, _w in zip([3, 6, 11, 12, 17, 20, 22, 23, 32, 36, 37, 40, 62, 63, 112, 116, 117, 120, 122, 128, 129, 134, 137, 140, 141, 142, 143, 147, 156, 160, 161, 164, 193, 194, 196], [0.6279, 0.1311, 0.2939, 0.08087, 0.02908, 0.8589, 0.7634, 0.0159, 0.07086, 0.916, 0.2115, 0.06642, 0.0612, 0.05747, 0.6279, 0.006799, 0.1311, 0.9177, 0.7431, 0.2939, 0.08087, 0.02908, 0.8589, 0.7634, 0.2133, 0.9424, 0.0159, 0.06341, 0.07086, 0.916, 0.2115, 0.06642, 0.0612, 0.05088, 0.05747]): _vg.add([_i], _w, 'REPLACE')
_vg = ob_sheep_body.vertex_groups.new(name='Tail')
for _i, _w in zip([22, 36, 62, 63, 122, 140, 141, 142, 160, 193, 194, 195, 196], [0.07312, 0.02122, 0.928, 0.938, 0.1205, 0.07312, 0.008037, 0.0355, 0.02122, 0.928, 0.9404, 0.9817, 0.938]): _vg.add([_i], _w, 'REPLACE')
_vg = ob_sheep_body.vertex_groups.new(name='Back Left Leg 1')
for _i, _w in zip([1, 3, 4, 6, 8, 9, 11, 12, 16, 17, 20, 22, 23, 25, 26, 28, 29, 35, 36, 37, 40, 77, 78, 82, 83, 113, 116, 122, 125, 126, 133, 140, 141, 150, 152, 153, 161, 218], [0.7906, 0.2042, 0.1784, 0.7944, 0.135, 0.708, 0.6005, 0.08705, 0.6966, 0.8724, 0.05488, 0.1268, 0.6424, 0.176, 0.06296, 0.1527, 0.5439, 0.7595, 0.02505, 0.6227, 0.2529, 0.1064, 0.1527, 0.135, 0.1186, 0.02334, 0.4328, 0.0649, 0.111, 0.01098, 0.1064, 0.002889, 0.3635, 0.06547, 0.3684, 0.124, 0.1004, 0.0001229]): _vg.add([_i], _w, 'REPLACE')
_vg = ob_sheep_body.vertex_groups.new(name='Back Left Leg 2')
for _i, _w in zip([1, 4, 9, 16, 17, 28, 29, 35, 37, 69, 70, 74, 75, 77, 78, 82, 83, 85, 86, 90, 91, 93, 94, 98, 99, 116, 125, 152, 153], [0.1636, 0.02147, 0.1682, 0.157, 0.02921, 0.03085, 0.2289, 0.05258, 0.01424, 0.9929, 0.9845, 0.9864, 0.9904, 0.8737, 0.8344, 0.8394, 0.8358, 0.9999, 0.9997, 0.9997, 0.9998, 1.0, 1.0, 1.0, 1.0, 0.04564, 0.007316, 0.0901, 0.009738]): _vg.add([_i], _w, 'REPLACE')
_vg = ob_sheep_body.vertex_groups.new(name='Back Right Leg 1')
for _i, _w in zip([4, 9, 16, 22, 28, 29, 37, 83, 110, 112, 113, 116, 117, 122, 123, 125, 126, 128, 129, 133, 134, 137, 140, 141, 143, 145, 146, 150, 152, 153, 159, 160, 161, 164, 212, 213, 217, 218], [0.02334, 0.01098, 0.1064, 0.002889, 0.06547, 0.124, 0.1004, 0.0001229, 0.7906, 0.2042, 0.1784, 0.4328, 0.7944, 0.0649, 0.135, 0.111, 0.708, 0.6005, 0.08705, 0.6966, 0.8724, 0.05488, 0.1268, 0.3635, 0.6424, 0.176, 0.06296, 0.1527, 0.3684, 0.5439, 0.7595, 0.02505, 0.6227, 0.2529, 0.1064, 0.1527, 0.135, 0.1186]): _vg.add([_i], _w, 'REPLACE')
_vg = ob_sheep_body.vertex_groups.new(name='Back Right Leg 2')
for _i, _w in zip([29, 110, 113, 116, 125, 126, 133, 134, 150, 152, 153, 159, 161, 204, 205, 209, 210, 212, 213, 217, 218, 220, 221, 225, 226, 228, 229, 233, 234], [0.009738, 0.1636, 0.02147, 0.04564, 0.007316, 0.1682, 0.157, 0.02921, 0.03085, 0.0901, 0.2289, 0.05258, 0.01424, 0.9929, 0.9845, 0.9864, 0.9904, 0.8737, 0.8344, 0.8394, 0.8358, 0.9999, 0.9997, 0.9997, 0.9998, 1.0, 1.0, 1.0, 1.0]): _vg.add([_i], _w, 'REPLACE')
_vg = ob_sheep_body.vertex_groups.new(name='Neck')
for _i, _w in zip([2, 5, 10, 15, 18, 19, 21, 24, 31, 33, 38, 39, 41, 42, 43, 44, 45, 49, 50, 51, 52, 54, 55, 58, 59, 60, 61, 101, 102, 103, 104, 105, 106, 107, 108, 111, 115, 119, 121, 127, 132, 135, 136, 138, 139, 144, 148, 155, 157, 162, 163, 165, 166, 167, 168, 169, 170, 171, 172, 173, 180, 181, 182, 183, 185, 186, 189, 190, 191, 192, 236, 237, 238, 239, 240, 241, 242, 243], [0.7372, 0.2734, 0.6579, 0.1001, 0.06605, 0.8379, 0.4554, 0.0158, 0.0505, 0.06039, 0.1577, 0.6629, 0.1554, 0.139, 0.1755, 0.08813, 0.03425, 0.08515, 0.1101, 0.07791, 0.02804, 0.03757, 0.07223, 0.1291, 0.1098, 0.124, 0.1161, 0.1217, 0.1179, 0.1212, 0.1185, 0.12, 0.1195, 0.12, 0.1195, 0.7372, 0.2734, 0.8588, 0.3377, 0.6579, 0.1001, 0.06605, 0.8379, 0.4554, 0.1309, 0.0158, 0.03253, 0.0505, 0.06039, 0.1577, 0.6629, 0.1554, 0.1629, 0.139, 0.1032, 0.1755, 0.08813, 0.0675, 0.03425, 0.0179, 0.08515, 0.1101, 0.07791, 0.02804, 0.03757, 0.07223, 0.1291, 0.1098, 0.124, 0.1161, 0.1217, 0.1179, 0.1212, 0.1185, 0.12, 0.1195, 0.12, 0.1195]): _vg.add([_i], _w, 'REPLACE')
_vg = ob_sheep_body.vertex_groups.new(name='Head')
for _i, _w in zip([2, 5, 10, 15, 19, 21, 38, 39, 41, 42, 43, 44, 45, 46, 47, 48, 49, 50, 51, 52, 53, 54, 55, 56, 57, 58, 59, 60, 61, 64, 65, 66, 67, 68, 101, 102, 103, 104, 105, 106, 107, 108, 111, 115, 119, 121, 127, 132, 136, 138, 139, 162, 163, 165, 166, 167, 168, 169, 170, 171, 172, 173, 174, 175, 176, 177, 178, 179, 180, 181, 182, 183, 184, 185, 186, 187, 188, 189, 190, 191, 192, 197, 198, 199, 200, 201, 202, 203, 236, 237, 238, 239, 240, 241, 242, 243], [0.05341, 0.06377, 0.06973, 0.01697, 0.115, 0.2557, 0.09476, 0.2535, 0.8343, 0.8055, 0.8029, 0.9061, 0.9418, 0.9938, 0.9938, 0.9946, 0.9031, 0.881, 0.8997, 0.9498, 0.9928, 0.9499, 0.9221, 0.9938, 0.9925, 0.864, 0.8833, 0.8684, 0.8762, 0.9817, 0.9823, 0.983, 0.9859, 0.9822, 0.8711, 0.8749, 0.8715, 0.8742, 0.8727, 0.8733, 0.8728, 0.8732, 0.05341, 0.06377, 0.08852, 0.4293, 0.06973, 0.01697, 0.115, 0.2557, 0.1279, 0.09476, 0.2535, 0.8343, 0.8268, 0.8055, 0.8394, 0.8029, 0.9061, 0.9282, 0.9418, 0.9498, 0.9938, 0.994, 0.9938, 0.9939, 0.9947, 0.9946, 0.9031, 0.881, 0.8997, 0.9498, 0.9928, 0.9499, 0.9221, 0.9938, 0.9925, 0.864, 0.8833, 0.8684, 0.8762, 0.9886, 0.984, 0.9817, 0.9823, 0.983, 0.9859, 0.9822, 0.8711, 0.8749, 0.8715, 0.8742, 0.8727, 0.8733, 0.8728, 0.8732]): _vg.add([_i], _w, 'REPLACE')
_vg = ob_sheep_body.vertex_groups.new(name='Front Left Shoulder')
for _i, _w in zip([0, 2, 4, 5, 7, 8, 10, 13, 14, 15, 18, 21, 24, 25, 26, 28, 30, 31, 33, 34, 38, 39, 42, 79, 80, 81, 84, 113, 114, 121, 125, 130, 131, 132, 138, 139, 150, 151, 154, 162, 168, 219], [0.8091, 0.07739, 0.1805, 0.5934, 0.02343, 0.1574, 0.2077, 0.6974, 0.704, 0.7704, 0.1776, 0.2252, 0.779, 0.1865, 0.09646, 0.1544, 0.5461, 0.03508, 0.6124, 0.8116, 0.5823, 0.05975, 0.0285, 0.1061, 0.1606, 0.1023, 0.1467, 0.02687, 0.4374, 0.11, 0.1125, 0.01735, 0.1079, 0.0124, 0.03369, 0.3542, 0.06715, 0.37, 0.1269, 0.1191, 0.003557, 0.00836]): _vg.add([_i], _w, 'REPLACE')
_vg = ob_sheep_body.vertex_groups.new(name='Front Left Leg')
for _i, _w in zip([0, 4, 13, 14, 15, 28, 30, 34, 38, 71, 72, 73, 76, 79, 80, 81, 84, 87, 88, 89, 92, 95, 96, 97, 100, 114, 125, 151, 154], [0.1414, 0.02365, 0.1742, 0.1503, 0.03789, 0.02983, 0.2221, 0.05123, 0.01301, 0.9947, 0.9786, 0.9939, 0.9802, 0.8851, 0.8039, 0.8771, 0.7991, 0.9999, 0.9994, 0.9999, 0.9994, 1.0, 0.9999, 1.0, 0.9999, 0.03972, 0.007465, 0.08816, 0.009889]): _vg.add([_i], _w, 'REPLACE')
_vg = ob_sheep_body.vertex_groups.new(name='Front Right Shoulder')
for _i, _w in zip([4, 13, 14, 15, 21, 28, 30, 38, 84, 109, 111, 113, 114, 115, 118, 121, 123, 125, 127, 130, 131, 132, 135, 138, 139, 144, 145, 146, 150, 151, 154, 155, 157, 158, 162, 163, 167, 168, 214, 215, 216, 219], [0.02687, 0.01735, 0.1079, 0.0124, 0.03369, 0.06715, 0.1269, 0.1191, 0.00836, 0.8091, 0.07739, 0.1805, 0.4374, 0.5934, 0.02343, 0.11, 0.1574, 0.1125, 0.2077, 0.6974, 0.704, 0.7704, 0.1776, 0.2252, 0.3542, 0.779, 0.1865, 0.09646, 0.1544, 0.37, 0.5461, 0.03508, 0.6124, 0.8116, 0.5823, 0.05975, 0.0285, 0.003557, 0.1061, 0.1606, 0.1023, 0.1467]): _vg.add([_i], _w, 'REPLACE')
_vg = ob_sheep_body.vertex_groups.new(name='Front Right Leg')
for _i, _w in zip([30, 109, 113, 114, 125, 130, 131, 132, 150, 151, 154, 158, 162, 206, 207, 208, 211, 214, 215, 216, 219, 222, 223, 224, 227, 230, 231, 232, 235], [0.009889, 0.1414, 0.02365, 0.03972, 0.007465, 0.1742, 0.1503, 0.03789, 0.02983, 0.08816, 0.2221, 0.05123, 0.01301, 0.9947, 0.9786, 0.9939, 0.9802, 0.8851, 0.8039, 0.8771, 0.7991, 0.9999, 0.9994, 0.9999, 0.9994, 1.0, 0.9999, 1.0, 0.9999]): _vg.add([_i], _w, 'REPLACE')
_m = ob_sheep_body.modifiers.new('Subsurf', 'SUBSURF')
_m.uv_smooth = 'PRESERVE_CORNERS'
_m.quality = 1
_m.render_levels = 1
_m.show_only_control_edges = False
_m = ob_sheep_body.modifiers.new('Armature', 'ARMATURE')
_m.object = ob_skeleton

# ---- collection membership
col_collection_1.objects.link(ob_skeleton)
col_collection_1.objects.link(ob_sheep_body)

# ---- scene / render settings (as saved in the file)
scene.frame_start = 1; scene.frame_end = 250; scene.frame_set(167)
scene.render.engine = 'BLENDER_EEVEE_NEXT'
scene.render.resolution_percentage = 50
scene.render.dither_intensity = 0.0
scene.cycles.use_denoising = False
scene.cycles.samples = 128
scene.cycles.sampling_pattern = 'TABULATED_SOBOL'
scene.cycles.use_adaptive_sampling = False
scene.cycles.use_light_tree = False
scene.cycles.blur_glossy = 0.0
scene.cycles.sample_clamp_indirect = 0.0
scene.view_settings.view_transform = 'Standard'
bpy.context.view_layer.update()

# ---- added for rendering (the .blend has no active camera and no usable light): camera, sun
cam_auto = bpy.data.cameras.new('AutoCamera')
cam_auto.lens = 50.0
cam_auto.sensor_width = 36.0
cam_auto.clip_end = 1000.0
ob_auto_camera = bpy.data.objects.new('AutoCamera', cam_auto)
scene.collection.objects.link(ob_auto_camera)
ob_auto_camera.location = (6.61869, -7.00125, 4.86142)
ob_auto_camera.rotation_euler = (1.09748, -7.21219e-08, 0.694738)
scene.camera = ob_auto_camera
light_auto_sun = bpy.data.lights.new('AutoSun', 'SUN')
light_auto_sun.energy = 3.0
light_auto_sun.angle = 0.0523599
ob_auto_sun = bpy.data.objects.new('AutoSun', light_auto_sun)
scene.collection.objects.link(ob_auto_sun)
ob_auto_sun.rotation_euler = (0.872665, 0.174533, 0.523599)
bpy.context.view_layer.update()
